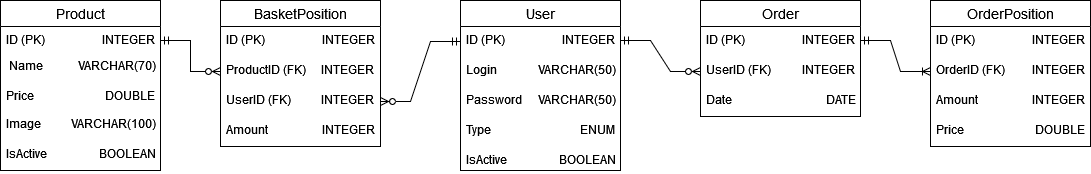

The diagram above was exported from draw.io. Its source (the exported page's mxGraphModel, read from the mxfile embedded in the PNG):
<mxGraphModel dx="1434" dy="902" grid="1" gridSize="10" guides="1" tooltips="1" connect="1" arrows="1" fold="1" page="1" pageScale="1" pageWidth="1169" pageHeight="827" background="#FFFFFF" math="0" shadow="0">
  <root>
    <mxCell id="0" />
    <mxCell id="1" parent="0" />
    <object label="Product" id="5mUuxp7K4eXSuk3n9EpC-1">
      <mxCell style="swimlane;fontStyle=0;childLayout=stackLayout;horizontal=1;startSize=26;horizontalStack=0;resizeParent=1;resizeParentMax=0;resizeLast=0;collapsible=1;marginBottom=0;align=center;fontSize=14;" vertex="1" parent="1">
        <mxGeometry x="40" y="320" width="160" height="170" as="geometry">
          <mxRectangle x="90" y="70" width="90" height="30" as="alternateBounds" />
        </mxGeometry>
      </mxCell>
    </object>
    <mxCell id="5mUuxp7K4eXSuk3n9EpC-2" value="ID (PK) &lt;span style=&quot;white-space: pre;&quot;&gt;&#09;&lt;/span&gt;&lt;span style=&quot;white-space: pre;&quot;&gt;&#09;&lt;/span&gt;&lt;span style=&quot;white-space: pre;&quot;&gt;&#09;&lt;/span&gt;INTEGER" style="text;strokeColor=none;fillColor=none;spacingLeft=4;spacingRight=4;overflow=hidden;rotatable=0;points=[[0,0.5],[1,0.5]];portConstraint=eastwest;fontSize=12;whiteSpace=wrap;html=1;" vertex="1" parent="5mUuxp7K4eXSuk3n9EpC-1">
      <mxGeometry y="26" width="160" height="26" as="geometry" />
    </mxCell>
    <mxCell id="5mUuxp7K4eXSuk3n9EpC-3" value="&amp;nbsp;Name &lt;span style=&quot;white-space: pre;&quot;&gt;&#09;&lt;/span&gt;&lt;span style=&quot;white-space: pre;&quot;&gt;&#09;&lt;/span&gt;VARCHAR(70)" style="text;strokeColor=none;fillColor=none;spacingLeft=4;spacingRight=4;overflow=hidden;rotatable=0;points=[[0,0.5],[1,0.5]];portConstraint=eastwest;fontSize=12;whiteSpace=wrap;html=1;" vertex="1" parent="5mUuxp7K4eXSuk3n9EpC-1">
      <mxGeometry y="52" width="160" height="30" as="geometry" />
    </mxCell>
    <mxCell id="5mUuxp7K4eXSuk3n9EpC-4" value="Price&lt;span style=&quot;white-space: pre;&quot;&gt;&#09;&lt;/span&gt;&lt;span style=&quot;white-space: pre;&quot;&gt;&#09;&lt;/span&gt;&lt;span style=&quot;white-space: pre;&quot;&gt;&#09;&lt;/span&gt; DOUBLE" style="text;strokeColor=none;fillColor=none;spacingLeft=4;spacingRight=4;overflow=hidden;rotatable=0;points=[[0,0.5],[1,0.5]];portConstraint=eastwest;fontSize=12;whiteSpace=wrap;html=1;" vertex="1" parent="5mUuxp7K4eXSuk3n9EpC-1">
      <mxGeometry y="82" width="160" height="28" as="geometry" />
    </mxCell>
    <mxCell id="5mUuxp7K4eXSuk3n9EpC-21" value="Image&amp;nbsp;&amp;nbsp;&amp;nbsp;&amp;nbsp;&amp;nbsp;&amp;nbsp;&amp;nbsp;&amp;nbsp;&amp;nbsp; VARCHAR(100)" style="text;strokeColor=none;fillColor=none;spacingLeft=4;spacingRight=4;overflow=hidden;rotatable=0;points=[[0,0.5],[1,0.5]];portConstraint=eastwest;fontSize=12;whiteSpace=wrap;html=1;" vertex="1" parent="5mUuxp7K4eXSuk3n9EpC-1">
      <mxGeometry y="110" width="160" height="30" as="geometry" />
    </mxCell>
    <mxCell id="5mUuxp7K4eXSuk3n9EpC-22" value="IsActive&lt;span style=&quot;white-space: pre;&quot;&gt;&#09;&lt;/span&gt;&lt;span style=&quot;white-space: pre;&quot;&gt;&#09;&lt;/span&gt;&amp;nbsp;&amp;nbsp;&amp;nbsp;&amp;nbsp;&amp;nbsp;&amp;nbsp; BOOLEAN" style="text;strokeColor=none;fillColor=none;spacingLeft=4;spacingRight=4;overflow=hidden;rotatable=0;points=[[0,0.5],[1,0.5]];portConstraint=eastwest;fontSize=12;whiteSpace=wrap;html=1;" vertex="1" parent="5mUuxp7K4eXSuk3n9EpC-1">
      <mxGeometry y="140" width="160" height="30" as="geometry" />
    </mxCell>
    <mxCell id="5mUuxp7K4eXSuk3n9EpC-5" value="BasketPosition" style="swimlane;fontStyle=0;childLayout=stackLayout;horizontal=1;startSize=26;horizontalStack=0;resizeParent=1;resizeParentMax=0;resizeLast=0;collapsible=1;marginBottom=0;align=center;fontSize=14;" vertex="1" parent="1">
      <mxGeometry x="260" y="320" width="160" height="146" as="geometry" />
    </mxCell>
    <mxCell id="5mUuxp7K4eXSuk3n9EpC-6" value="ID (PK)&amp;nbsp;&amp;nbsp;&amp;nbsp;&amp;nbsp;&amp;nbsp;&amp;nbsp;&amp;nbsp;&amp;nbsp;&amp;nbsp;&amp;nbsp;&amp;nbsp;&amp;nbsp;&amp;nbsp;&amp;nbsp;&amp;nbsp;&amp;nbsp;&amp;nbsp;&amp;nbsp; INTEGER" style="text;strokeColor=none;fillColor=none;spacingLeft=4;spacingRight=4;overflow=hidden;rotatable=0;points=[[0,0.5],[1,0.5]];portConstraint=eastwest;fontSize=12;whiteSpace=wrap;html=1;" vertex="1" parent="5mUuxp7K4eXSuk3n9EpC-5">
      <mxGeometry y="26" width="160" height="30" as="geometry" />
    </mxCell>
    <mxCell id="5mUuxp7K4eXSuk3n9EpC-7" value="ProductID (FK)&amp;nbsp;&amp;nbsp;&amp;nbsp;&amp;nbsp; INTEGER" style="text;strokeColor=none;fillColor=none;spacingLeft=4;spacingRight=4;overflow=hidden;rotatable=0;points=[[0,0.5],[1,0.5]];portConstraint=eastwest;fontSize=12;whiteSpace=wrap;html=1;" vertex="1" parent="5mUuxp7K4eXSuk3n9EpC-5">
      <mxGeometry y="56" width="160" height="30" as="geometry" />
    </mxCell>
    <mxCell id="5mUuxp7K4eXSuk3n9EpC-8" value="UserID (FK)&amp;nbsp;&amp;nbsp;&amp;nbsp;&amp;nbsp;&amp;nbsp;&amp;nbsp;&amp;nbsp;&amp;nbsp;&amp;nbsp; INTEGER" style="text;strokeColor=none;fillColor=none;spacingLeft=4;spacingRight=4;overflow=hidden;rotatable=0;points=[[0,0.5],[1,0.5]];portConstraint=eastwest;fontSize=12;whiteSpace=wrap;html=1;" vertex="1" parent="5mUuxp7K4eXSuk3n9EpC-5">
      <mxGeometry y="86" width="160" height="30" as="geometry" />
    </mxCell>
    <mxCell id="5mUuxp7K4eXSuk3n9EpC-25" value="Amount &lt;span style=&quot;white-space: pre;&quot;&gt;&#09;&lt;/span&gt;&amp;nbsp;&amp;nbsp;&amp;nbsp;&amp;nbsp;&amp;nbsp;&amp;nbsp;&amp;nbsp; INTEGER" style="text;strokeColor=none;fillColor=none;spacingLeft=4;spacingRight=4;overflow=hidden;rotatable=0;points=[[0,0.5],[1,0.5]];portConstraint=eastwest;fontSize=12;whiteSpace=wrap;html=1;" vertex="1" parent="5mUuxp7K4eXSuk3n9EpC-5">
      <mxGeometry y="116" width="160" height="30" as="geometry" />
    </mxCell>
    <mxCell id="5mUuxp7K4eXSuk3n9EpC-9" value="User" style="swimlane;fontStyle=0;childLayout=stackLayout;horizontal=1;startSize=26;horizontalStack=0;resizeParent=1;resizeParentMax=0;resizeLast=0;collapsible=1;marginBottom=0;align=center;fontSize=14;" vertex="1" parent="1">
      <mxGeometry x="500" y="320" width="160" height="170" as="geometry" />
    </mxCell>
    <mxCell id="5mUuxp7K4eXSuk3n9EpC-10" value="ID (PK) &lt;span style=&quot;white-space: pre;&quot;&gt;&#09;&lt;/span&gt;&lt;span style=&quot;white-space: pre;&quot;&gt;&#09;&lt;/span&gt;&lt;span style=&quot;white-space: pre;&quot;&gt;&#09;&lt;/span&gt;INTEGER" style="text;strokeColor=none;fillColor=none;spacingLeft=4;spacingRight=4;overflow=hidden;rotatable=0;points=[[0,0.5],[1,0.5]];portConstraint=eastwest;fontSize=12;whiteSpace=wrap;html=1;" vertex="1" parent="5mUuxp7K4eXSuk3n9EpC-9">
      <mxGeometry y="26" width="160" height="30" as="geometry" />
    </mxCell>
    <mxCell id="5mUuxp7K4eXSuk3n9EpC-11" value="Login &lt;span style=&quot;white-space: pre;&quot;&gt;&#09;&lt;/span&gt;&lt;span style=&quot;white-space: pre;&quot;&gt;&#09;&lt;/span&gt;VARCHAR(50)" style="text;strokeColor=none;fillColor=none;spacingLeft=4;spacingRight=4;overflow=hidden;rotatable=0;points=[[0,0.5],[1,0.5]];portConstraint=eastwest;fontSize=12;whiteSpace=wrap;html=1;" vertex="1" parent="5mUuxp7K4eXSuk3n9EpC-9">
      <mxGeometry y="56" width="160" height="30" as="geometry" />
    </mxCell>
    <mxCell id="5mUuxp7K4eXSuk3n9EpC-12" value="Password&lt;span style=&quot;white-space: pre;&quot;&gt;&#09;&lt;/span&gt;VARCHAR(50)" style="text;strokeColor=none;fillColor=none;spacingLeft=4;spacingRight=4;overflow=hidden;rotatable=0;points=[[0,0.5],[1,0.5]];portConstraint=eastwest;fontSize=12;whiteSpace=wrap;html=1;" vertex="1" parent="5mUuxp7K4eXSuk3n9EpC-9">
      <mxGeometry y="86" width="160" height="30" as="geometry" />
    </mxCell>
    <mxCell id="5mUuxp7K4eXSuk3n9EpC-23" value="Type &lt;span style=&quot;white-space: pre;&quot;&gt;&#09;&lt;/span&gt;&lt;span style=&quot;white-space: pre;&quot;&gt;&#09;&lt;/span&gt;&lt;span style=&quot;white-space: pre;&quot;&gt;&#09;&lt;/span&gt;&amp;nbsp;&amp;nbsp;&amp;nbsp;&amp;nbsp;&amp;nbsp; ENUM" style="text;strokeColor=none;fillColor=none;spacingLeft=4;spacingRight=4;overflow=hidden;rotatable=0;points=[[0,0.5],[1,0.5]];portConstraint=eastwest;fontSize=12;whiteSpace=wrap;html=1;" vertex="1" parent="5mUuxp7K4eXSuk3n9EpC-9">
      <mxGeometry y="116" width="160" height="30" as="geometry" />
    </mxCell>
    <mxCell id="5mUuxp7K4eXSuk3n9EpC-24" value="IsActive &lt;span style=&quot;white-space: pre;&quot;&gt;&#09;&lt;/span&gt;&lt;span style=&quot;white-space: pre;&quot;&gt;&#09;&lt;/span&gt;&amp;nbsp;&amp;nbsp;&amp;nbsp;&amp;nbsp;&amp;nbsp;&amp;nbsp; BOOLEAN" style="text;strokeColor=none;fillColor=none;spacingLeft=4;spacingRight=4;overflow=hidden;rotatable=0;points=[[0,0.5],[1,0.5]];portConstraint=eastwest;fontSize=12;whiteSpace=wrap;html=1;" vertex="1" parent="5mUuxp7K4eXSuk3n9EpC-9">
      <mxGeometry y="146" width="160" height="24" as="geometry" />
    </mxCell>
    <mxCell id="5mUuxp7K4eXSuk3n9EpC-13" value="Order" style="swimlane;fontStyle=0;childLayout=stackLayout;horizontal=1;startSize=26;horizontalStack=0;resizeParent=1;resizeParentMax=0;resizeLast=0;collapsible=1;marginBottom=0;align=center;fontSize=14;" vertex="1" parent="1">
      <mxGeometry x="740" y="320" width="160" height="116" as="geometry" />
    </mxCell>
    <mxCell id="5mUuxp7K4eXSuk3n9EpC-14" value="ID (PK) &lt;span style=&quot;white-space: pre;&quot;&gt;&#09;&lt;/span&gt;&lt;span style=&quot;white-space: pre;&quot;&gt;&#09;&lt;/span&gt;&lt;span style=&quot;white-space: pre;&quot;&gt;&#09;&lt;/span&gt;INTEGER" style="text;strokeColor=none;fillColor=none;spacingLeft=4;spacingRight=4;overflow=hidden;rotatable=0;points=[[0,0.5],[1,0.5]];portConstraint=eastwest;fontSize=12;whiteSpace=wrap;html=1;" vertex="1" parent="5mUuxp7K4eXSuk3n9EpC-13">
      <mxGeometry y="26" width="160" height="30" as="geometry" />
    </mxCell>
    <mxCell id="5mUuxp7K4eXSuk3n9EpC-15" value="UserID (FK) &lt;span style=&quot;white-space: pre;&quot;&gt;&#09;&lt;/span&gt;&amp;nbsp;&amp;nbsp;&amp;nbsp;&amp;nbsp;&amp;nbsp;&amp;nbsp;&amp;nbsp; INTEGER" style="text;strokeColor=none;fillColor=none;spacingLeft=4;spacingRight=4;overflow=hidden;rotatable=0;points=[[0,0.5],[1,0.5]];portConstraint=eastwest;fontSize=12;whiteSpace=wrap;html=1;" vertex="1" parent="5mUuxp7K4eXSuk3n9EpC-13">
      <mxGeometry y="56" width="160" height="30" as="geometry" />
    </mxCell>
    <mxCell id="5mUuxp7K4eXSuk3n9EpC-16" value="Date&lt;span style=&quot;white-space: pre;&quot;&gt;&#09;&lt;/span&gt;&lt;span style=&quot;white-space: pre;&quot;&gt;&#09;&lt;/span&gt;&lt;span style=&quot;white-space: pre;&quot;&gt;&#09;&lt;/span&gt;&lt;span style=&quot;white-space: pre;&quot;&gt;&#09;&lt;/span&gt;DATE" style="text;strokeColor=none;fillColor=none;spacingLeft=4;spacingRight=4;overflow=hidden;rotatable=0;points=[[0,0.5],[1,0.5]];portConstraint=eastwest;fontSize=12;whiteSpace=wrap;html=1;" vertex="1" parent="5mUuxp7K4eXSuk3n9EpC-13">
      <mxGeometry y="86" width="160" height="30" as="geometry" />
    </mxCell>
    <mxCell id="5mUuxp7K4eXSuk3n9EpC-17" value="OrderPosition" style="swimlane;fontStyle=0;childLayout=stackLayout;horizontal=1;startSize=26;horizontalStack=0;resizeParent=1;resizeParentMax=0;resizeLast=0;collapsible=1;marginBottom=0;align=center;fontSize=14;" vertex="1" parent="1">
      <mxGeometry x="970" y="320" width="160" height="146" as="geometry" />
    </mxCell>
    <mxCell id="5mUuxp7K4eXSuk3n9EpC-18" value="ID (PK) &lt;span style=&quot;white-space: pre;&quot;&gt;&#09;&lt;/span&gt;&lt;span style=&quot;white-space: pre;&quot;&gt;&#09;&lt;/span&gt;&lt;span style=&quot;white-space: pre;&quot;&gt;&#09;&lt;/span&gt;INTEGER" style="text;strokeColor=none;fillColor=none;spacingLeft=4;spacingRight=4;overflow=hidden;rotatable=0;points=[[0,0.5],[1,0.5]];portConstraint=eastwest;fontSize=12;whiteSpace=wrap;html=1;" vertex="1" parent="5mUuxp7K4eXSuk3n9EpC-17">
      <mxGeometry y="26" width="160" height="30" as="geometry" />
    </mxCell>
    <mxCell id="5mUuxp7K4eXSuk3n9EpC-19" value="OrderID (FK) &lt;span style=&quot;white-space: pre;&quot;&gt;&#09;&lt;/span&gt;INTEGER" style="text;strokeColor=none;fillColor=none;spacingLeft=4;spacingRight=4;overflow=hidden;rotatable=0;points=[[0,0.5],[1,0.5]];portConstraint=eastwest;fontSize=12;whiteSpace=wrap;html=1;" vertex="1" parent="5mUuxp7K4eXSuk3n9EpC-17">
      <mxGeometry y="56" width="160" height="30" as="geometry" />
    </mxCell>
    <mxCell id="5mUuxp7K4eXSuk3n9EpC-20" value="Amount&lt;span style=&quot;white-space: pre;&quot;&gt;&#09;&lt;/span&gt;&lt;span style=&quot;white-space: pre;&quot;&gt;&#09;&lt;/span&gt;&lt;span style=&quot;white-space: pre;&quot;&gt;&#09;&lt;/span&gt;INTEGER" style="text;strokeColor=none;fillColor=none;spacingLeft=4;spacingRight=4;overflow=hidden;rotatable=0;points=[[0,0.5],[1,0.5]];portConstraint=eastwest;fontSize=12;whiteSpace=wrap;html=1;" vertex="1" parent="5mUuxp7K4eXSuk3n9EpC-17">
      <mxGeometry y="86" width="160" height="30" as="geometry" />
    </mxCell>
    <mxCell id="5mUuxp7K4eXSuk3n9EpC-27" value="Price&lt;span style=&quot;white-space: pre;&quot;&gt;&#09;&lt;/span&gt;&lt;span style=&quot;white-space: pre;&quot;&gt;&#09;&lt;/span&gt;&lt;span style=&quot;white-space: pre;&quot;&gt;&#09;&lt;/span&gt; DOUBLE" style="text;strokeColor=none;fillColor=none;spacingLeft=4;spacingRight=4;overflow=hidden;rotatable=0;points=[[0,0.5],[1,0.5]];portConstraint=eastwest;fontSize=12;whiteSpace=wrap;html=1;" vertex="1" parent="5mUuxp7K4eXSuk3n9EpC-17">
      <mxGeometry y="116" width="160" height="30" as="geometry" />
    </mxCell>
    <mxCell id="5mUuxp7K4eXSuk3n9EpC-31" value="" style="edgeStyle=entityRelationEdgeStyle;fontSize=12;html=1;endArrow=ERzeroToMany;startArrow=ERmandOne;rounded=0;entryX=0;entryY=0.5;entryDx=0;entryDy=0;" edge="1" parent="1" target="5mUuxp7K4eXSuk3n9EpC-15">
      <mxGeometry width="100" height="100" relative="1" as="geometry">
        <mxPoint x="660" y="360" as="sourcePoint" />
        <mxPoint x="730" y="360" as="targetPoint" />
        <Array as="points">
          <mxPoint x="680" y="354" />
        </Array>
      </mxGeometry>
    </mxCell>
    <mxCell id="5mUuxp7K4eXSuk3n9EpC-33" value="" style="edgeStyle=entityRelationEdgeStyle;fontSize=12;html=1;endArrow=ERzeroToMany;startArrow=ERmandOne;rounded=0;entryX=0;entryY=0.5;entryDx=0;entryDy=0;" edge="1" parent="1" target="5mUuxp7K4eXSuk3n9EpC-7">
      <mxGeometry width="100" height="100" relative="1" as="geometry">
        <mxPoint x="200" y="360" as="sourcePoint" />
        <mxPoint x="300" y="260" as="targetPoint" />
      </mxGeometry>
    </mxCell>
    <mxCell id="5mUuxp7K4eXSuk3n9EpC-34" value="" style="edgeStyle=entityRelationEdgeStyle;fontSize=12;html=1;endArrow=ERzeroToMany;startArrow=ERmandOne;rounded=0;exitX=0;exitY=0.5;exitDx=0;exitDy=0;" edge="1" parent="1" source="5mUuxp7K4eXSuk3n9EpC-10" target="5mUuxp7K4eXSuk3n9EpC-8">
      <mxGeometry width="100" height="100" relative="1" as="geometry">
        <mxPoint x="450" y="580" as="sourcePoint" />
        <mxPoint x="470" y="470" as="targetPoint" />
      </mxGeometry>
    </mxCell>
    <mxCell id="5mUuxp7K4eXSuk3n9EpC-38" value="" style="edgeStyle=entityRelationEdgeStyle;fontSize=12;html=1;endArrow=ERoneToMany;startArrow=ERmandOne;rounded=0;entryX=0;entryY=0.5;entryDx=0;entryDy=0;" edge="1" parent="1" target="5mUuxp7K4eXSuk3n9EpC-19">
      <mxGeometry width="100" height="100" relative="1" as="geometry">
        <mxPoint x="900" y="360" as="sourcePoint" />
        <mxPoint x="1000" y="260" as="targetPoint" />
      </mxGeometry>
    </mxCell>
  </root>
</mxGraphModel>